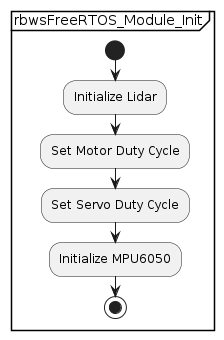

The diagram above was rendered by PlantUML. Its source (embedded in the PNG):
@startuml
partition "rbwsFreeRTOS_Module_Init" {
  start
  :Initialize Lidar;
  :Set Motor Duty Cycle;
  :Set Servo Duty Cycle;
  :Initialize MPU6050;
  stop
}
@enduml